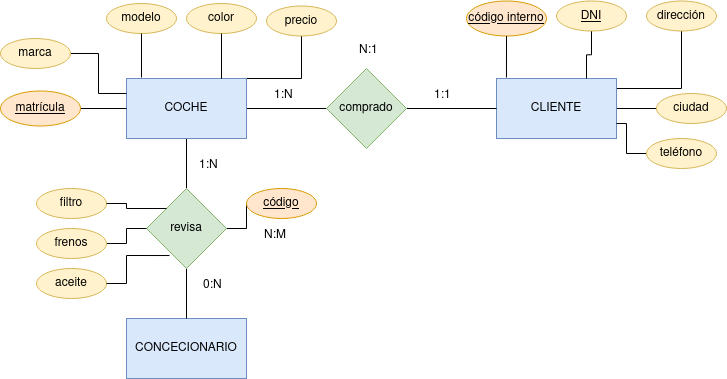

The diagram above was exported from draw.io. Its source (the exported page's mxGraphModel, read from the mxfile embedded in the PNG):
<mxGraphModel dx="1434" dy="795" grid="1" gridSize="10" guides="1" tooltips="1" connect="1" arrows="1" fold="1" page="1" pageScale="1" pageWidth="827" pageHeight="1169" math="0" shadow="0">
  <root>
    <mxCell id="0" />
    <mxCell id="1" parent="0" />
    <mxCell id="hUxK0uGI8L-s-4JFjYqa-7" style="edgeStyle=orthogonalEdgeStyle;rounded=0;orthogonalLoop=1;jettySize=auto;html=1;endArrow=none;endFill=0;" parent="1" source="hUxK0uGI8L-s-4JFjYqa-1" target="hUxK0uGI8L-s-4JFjYqa-6" edge="1">
      <mxGeometry relative="1" as="geometry" />
    </mxCell>
    <mxCell id="0zD3RNYTjfae9tTwfm3c-5" style="edgeStyle=orthogonalEdgeStyle;rounded=0;orthogonalLoop=1;jettySize=auto;html=1;entryX=0.5;entryY=1;entryDx=0;entryDy=0;endArrow=none;endFill=0;" edge="1" parent="1" source="hUxK0uGI8L-s-4JFjYqa-1" target="hUxK0uGI8L-s-4JFjYqa-15">
      <mxGeometry relative="1" as="geometry">
        <Array as="points">
          <mxPoint x="325" y="300" />
        </Array>
      </mxGeometry>
    </mxCell>
    <mxCell id="0zD3RNYTjfae9tTwfm3c-6" style="edgeStyle=orthogonalEdgeStyle;rounded=0;orthogonalLoop=1;jettySize=auto;html=1;entryX=0;entryY=0.5;entryDx=0;entryDy=0;endArrow=none;endFill=0;" edge="1" parent="1" source="hUxK0uGI8L-s-4JFjYqa-1" target="hUxK0uGI8L-s-4JFjYqa-5">
      <mxGeometry relative="1" as="geometry" />
    </mxCell>
    <mxCell id="hUxK0uGI8L-s-4JFjYqa-1" value="COCHE" style="rounded=0;whiteSpace=wrap;html=1;fillColor=#dae8fc;strokeColor=#6c8ebf;" parent="1" vertex="1">
      <mxGeometry x="150" y="300" width="120" height="60" as="geometry" />
    </mxCell>
    <mxCell id="hUxK0uGI8L-s-4JFjYqa-3" value="CONCECIONARIO" style="rounded=0;whiteSpace=wrap;html=1;fillColor=#dae8fc;strokeColor=#6c8ebf;" parent="1" vertex="1">
      <mxGeometry x="150" y="540" width="120" height="60" as="geometry" />
    </mxCell>
    <mxCell id="0zD3RNYTjfae9tTwfm3c-9" value="" style="edgeStyle=orthogonalEdgeStyle;rounded=0;orthogonalLoop=1;jettySize=auto;html=1;endArrow=none;endFill=0;" edge="1" parent="1" source="hUxK0uGI8L-s-4JFjYqa-4" target="hUxK0uGI8L-s-4JFjYqa-24">
      <mxGeometry relative="1" as="geometry" />
    </mxCell>
    <mxCell id="0zD3RNYTjfae9tTwfm3c-15" style="edgeStyle=orthogonalEdgeStyle;rounded=0;orthogonalLoop=1;jettySize=auto;html=1;endArrow=none;endFill=0;" edge="1" parent="1" source="hUxK0uGI8L-s-4JFjYqa-4" target="hUxK0uGI8L-s-4JFjYqa-25">
      <mxGeometry relative="1" as="geometry">
        <Array as="points">
          <mxPoint x="705" y="310" />
        </Array>
      </mxGeometry>
    </mxCell>
    <mxCell id="hUxK0uGI8L-s-4JFjYqa-4" value="CLIENTE" style="rounded=0;whiteSpace=wrap;html=1;fillColor=#dae8fc;strokeColor=#6c8ebf;" parent="1" vertex="1">
      <mxGeometry x="520" y="300" width="120" height="60" as="geometry" />
    </mxCell>
    <mxCell id="hUxK0uGI8L-s-4JFjYqa-10" style="edgeStyle=orthogonalEdgeStyle;rounded=0;orthogonalLoop=1;jettySize=auto;html=1;fillColor=#d5e8d4;strokeColor=#000000;endArrow=none;endFill=0;" parent="1" source="hUxK0uGI8L-s-4JFjYqa-5" target="hUxK0uGI8L-s-4JFjYqa-4" edge="1">
      <mxGeometry relative="1" as="geometry" />
    </mxCell>
    <mxCell id="hUxK0uGI8L-s-4JFjYqa-5" value="comprado" style="rhombus;whiteSpace=wrap;html=1;fillColor=#d5e8d4;strokeColor=#82b366;" parent="1" vertex="1">
      <mxGeometry x="350" y="290" width="80" height="80" as="geometry" />
    </mxCell>
    <mxCell id="hUxK0uGI8L-s-4JFjYqa-8" style="edgeStyle=orthogonalEdgeStyle;rounded=0;orthogonalLoop=1;jettySize=auto;html=1;endArrow=none;endFill=0;entryX=0.5;entryY=0;entryDx=0;entryDy=0;" parent="1" source="hUxK0uGI8L-s-4JFjYqa-6" target="hUxK0uGI8L-s-4JFjYqa-3" edge="1">
      <mxGeometry relative="1" as="geometry">
        <mxPoint x="210" y="530" as="targetPoint" />
      </mxGeometry>
    </mxCell>
    <mxCell id="hUxK0uGI8L-s-4JFjYqa-73" style="edgeStyle=orthogonalEdgeStyle;rounded=0;orthogonalLoop=1;jettySize=auto;html=1;entryX=0;entryY=0.5;entryDx=0;entryDy=0;endArrow=none;endFill=0;" parent="1" source="hUxK0uGI8L-s-4JFjYqa-6" target="hUxK0uGI8L-s-4JFjYqa-21" edge="1">
      <mxGeometry relative="1" as="geometry" />
    </mxCell>
    <mxCell id="hUxK0uGI8L-s-4JFjYqa-6" value="revisa" style="rhombus;whiteSpace=wrap;html=1;fillColor=#d5e8d4;strokeColor=#82b366;" parent="1" vertex="1">
      <mxGeometry x="170" y="410" width="80" height="80" as="geometry" />
    </mxCell>
    <mxCell id="hUxK0uGI8L-s-4JFjYqa-41" style="edgeStyle=orthogonalEdgeStyle;rounded=0;orthogonalLoop=1;jettySize=auto;html=1;entryX=0;entryY=0.25;entryDx=0;entryDy=0;endArrow=none;endFill=0;" parent="1" source="hUxK0uGI8L-s-4JFjYqa-14" target="hUxK0uGI8L-s-4JFjYqa-1" edge="1">
      <mxGeometry relative="1" as="geometry" />
    </mxCell>
    <mxCell id="hUxK0uGI8L-s-4JFjYqa-14" value="marca" style="ellipse;whiteSpace=wrap;html=1;align=center;fillColor=#fff2cc;strokeColor=#d6b656;" parent="1" vertex="1">
      <mxGeometry x="24" y="260" width="70" height="30" as="geometry" />
    </mxCell>
    <mxCell id="hUxK0uGI8L-s-4JFjYqa-15" value="precio" style="ellipse;whiteSpace=wrap;html=1;align=center;fillColor=#fff2cc;strokeColor=#d6b656;" parent="1" vertex="1">
      <mxGeometry x="290" y="227.5" width="70" height="30" as="geometry" />
    </mxCell>
    <mxCell id="hUxK0uGI8L-s-4JFjYqa-16" value="color" style="ellipse;whiteSpace=wrap;html=1;align=center;fillColor=#fff2cc;strokeColor=#d6b656;" parent="1" vertex="1">
      <mxGeometry x="210" y="225" width="70" height="30" as="geometry" />
    </mxCell>
    <mxCell id="hUxK0uGI8L-s-4JFjYqa-17" value="modelo" style="ellipse;whiteSpace=wrap;html=1;align=center;fillColor=#fff2cc;strokeColor=#d6b656;" parent="1" vertex="1">
      <mxGeometry x="130" y="225" width="70" height="30" as="geometry" />
    </mxCell>
    <mxCell id="hUxK0uGI8L-s-4JFjYqa-40" style="edgeStyle=orthogonalEdgeStyle;rounded=0;orthogonalLoop=1;jettySize=auto;html=1;endArrow=none;endFill=0;" parent="1" source="hUxK0uGI8L-s-4JFjYqa-19" target="hUxK0uGI8L-s-4JFjYqa-1" edge="1">
      <mxGeometry relative="1" as="geometry" />
    </mxCell>
    <mxCell id="hUxK0uGI8L-s-4JFjYqa-19" value="matrícula" style="ellipse;whiteSpace=wrap;html=1;align=center;fontStyle=4;fillColor=#ffe6cc;strokeColor=#d79b00;" parent="1" vertex="1">
      <mxGeometry x="24" y="312.5" width="80" height="35" as="geometry" />
    </mxCell>
    <mxCell id="hUxK0uGI8L-s-4JFjYqa-21" value="&lt;u&gt;código&lt;/u&gt;" style="ellipse;whiteSpace=wrap;html=1;align=center;fillColor=#ffe6cc;strokeColor=#d79b00;" parent="1" vertex="1">
      <mxGeometry x="270" y="410" width="70" height="30" as="geometry" />
    </mxCell>
    <mxCell id="0zD3RNYTjfae9tTwfm3c-13" style="edgeStyle=orthogonalEdgeStyle;rounded=0;orthogonalLoop=1;jettySize=auto;html=1;entryX=1;entryY=0.75;entryDx=0;entryDy=0;endArrow=none;endFill=0;" edge="1" parent="1" source="hUxK0uGI8L-s-4JFjYqa-23" target="hUxK0uGI8L-s-4JFjYqa-4">
      <mxGeometry relative="1" as="geometry" />
    </mxCell>
    <mxCell id="hUxK0uGI8L-s-4JFjYqa-23" value="teléfono" style="ellipse;whiteSpace=wrap;html=1;align=center;fillColor=#fff2cc;strokeColor=#d6b656;" parent="1" vertex="1">
      <mxGeometry x="670" y="360" width="70" height="30" as="geometry" />
    </mxCell>
    <mxCell id="hUxK0uGI8L-s-4JFjYqa-24" value="ciudad" style="ellipse;whiteSpace=wrap;html=1;align=center;fillColor=#fff2cc;strokeColor=#d6b656;" parent="1" vertex="1">
      <mxGeometry x="680" y="315" width="70" height="30" as="geometry" />
    </mxCell>
    <mxCell id="hUxK0uGI8L-s-4JFjYqa-25" value="dirección" style="ellipse;whiteSpace=wrap;html=1;align=center;fillColor=#fff2cc;strokeColor=#d6b656;" parent="1" vertex="1">
      <mxGeometry x="670" y="222.5" width="70" height="30" as="geometry" />
    </mxCell>
    <mxCell id="0zD3RNYTjfae9tTwfm3c-12" style="edgeStyle=orthogonalEdgeStyle;rounded=0;orthogonalLoop=1;jettySize=auto;html=1;entryX=0.75;entryY=0;entryDx=0;entryDy=0;endArrow=none;endFill=0;" edge="1" parent="1" source="hUxK0uGI8L-s-4JFjYqa-26" target="hUxK0uGI8L-s-4JFjYqa-4">
      <mxGeometry relative="1" as="geometry" />
    </mxCell>
    <mxCell id="hUxK0uGI8L-s-4JFjYqa-26" value="&lt;u&gt;DNI&lt;/u&gt;" style="ellipse;whiteSpace=wrap;html=1;align=center;fillColor=#fff2cc;strokeColor=#d6b656;" parent="1" vertex="1">
      <mxGeometry x="580" y="222.5" width="70" height="30" as="geometry" />
    </mxCell>
    <mxCell id="hUxK0uGI8L-s-4JFjYqa-29" value="código interno" style="ellipse;whiteSpace=wrap;html=1;align=center;fontStyle=4;fillColor=#ffe6cc;strokeColor=#d79b00;" parent="1" vertex="1">
      <mxGeometry x="490" y="222.5" width="80" height="35" as="geometry" />
    </mxCell>
    <mxCell id="hUxK0uGI8L-s-4JFjYqa-30" value="aceite" style="ellipse;whiteSpace=wrap;html=1;align=center;fillColor=#fff2cc;strokeColor=#d6b656;" parent="1" vertex="1">
      <mxGeometry x="60" y="490" width="70" height="30" as="geometry" />
    </mxCell>
    <mxCell id="0zD3RNYTjfae9tTwfm3c-21" style="edgeStyle=orthogonalEdgeStyle;rounded=0;orthogonalLoop=1;jettySize=auto;html=1;endArrow=none;endFill=0;" edge="1" parent="1" source="hUxK0uGI8L-s-4JFjYqa-31" target="hUxK0uGI8L-s-4JFjYqa-6">
      <mxGeometry relative="1" as="geometry" />
    </mxCell>
    <mxCell id="hUxK0uGI8L-s-4JFjYqa-31" value="frenos" style="ellipse;whiteSpace=wrap;html=1;align=center;fillColor=#fff2cc;strokeColor=#d6b656;" parent="1" vertex="1">
      <mxGeometry x="60" y="450" width="70" height="30" as="geometry" />
    </mxCell>
    <mxCell id="hUxK0uGI8L-s-4JFjYqa-32" value="filtro" style="ellipse;whiteSpace=wrap;html=1;align=center;fillColor=#fff2cc;strokeColor=#d6b656;" parent="1" vertex="1">
      <mxGeometry x="60" y="410" width="70" height="30" as="geometry" />
    </mxCell>
    <mxCell id="hUxK0uGI8L-s-4JFjYqa-42" style="edgeStyle=orthogonalEdgeStyle;rounded=0;orthogonalLoop=1;jettySize=auto;html=1;entryX=0.125;entryY=-0.017;entryDx=0;entryDy=0;entryPerimeter=0;endArrow=none;endFill=0;" parent="1" source="hUxK0uGI8L-s-4JFjYqa-17" target="hUxK0uGI8L-s-4JFjYqa-1" edge="1">
      <mxGeometry relative="1" as="geometry" />
    </mxCell>
    <mxCell id="hUxK0uGI8L-s-4JFjYqa-43" style="edgeStyle=orthogonalEdgeStyle;rounded=0;orthogonalLoop=1;jettySize=auto;html=1;entryX=0.792;entryY=-0.1;entryDx=0;entryDy=0;entryPerimeter=0;endArrow=none;endFill=0;" parent="1" source="hUxK0uGI8L-s-4JFjYqa-16" target="hUxK0uGI8L-s-4JFjYqa-1" edge="1">
      <mxGeometry relative="1" as="geometry">
        <Array as="points">
          <mxPoint x="245" y="300" />
          <mxPoint x="245" y="300" />
        </Array>
      </mxGeometry>
    </mxCell>
    <mxCell id="hUxK0uGI8L-s-4JFjYqa-45" value="" style="shape=table;startSize=0;container=1;collapsible=1;childLayout=tableLayout;fixedRows=1;rowLines=0;fontStyle=0;align=center;resizeLast=1;strokeColor=none;fillColor=none;collapsible=0;whiteSpace=wrap;html=1;" parent="1" vertex="1">
      <mxGeometry x="420" y="300" width="180" height="30" as="geometry" />
    </mxCell>
    <mxCell id="hUxK0uGI8L-s-4JFjYqa-46" value="" style="shape=tableRow;horizontal=0;startSize=0;swimlaneHead=0;swimlaneBody=0;fillColor=none;collapsible=0;dropTarget=0;points=[[0,0.5],[1,0.5]];portConstraint=eastwest;top=0;left=0;right=0;bottom=0;" parent="hUxK0uGI8L-s-4JFjYqa-45" vertex="1">
      <mxGeometry width="180" height="30" as="geometry" />
    </mxCell>
    <mxCell id="hUxK0uGI8L-s-4JFjYqa-47" value="" style="shape=partialRectangle;connectable=0;fillColor=none;top=0;left=0;bottom=0;right=0;editable=1;overflow=hidden;" parent="hUxK0uGI8L-s-4JFjYqa-46" vertex="1">
      <mxGeometry width="30" height="30" as="geometry">
        <mxRectangle width="30" height="30" as="alternateBounds" />
      </mxGeometry>
    </mxCell>
    <mxCell id="hUxK0uGI8L-s-4JFjYqa-48" value="1:1" style="shape=partialRectangle;connectable=0;fillColor=none;top=0;left=0;bottom=0;right=0;align=left;spacingLeft=6;overflow=hidden;" parent="hUxK0uGI8L-s-4JFjYqa-46" vertex="1">
      <mxGeometry x="30" width="150" height="30" as="geometry">
        <mxRectangle width="150" height="30" as="alternateBounds" />
      </mxGeometry>
    </mxCell>
    <mxCell id="hUxK0uGI8L-s-4JFjYqa-53" value="" style="shape=table;startSize=0;container=1;collapsible=1;childLayout=tableLayout;fixedRows=1;rowLines=0;fontStyle=0;align=center;resizeLast=1;strokeColor=none;fillColor=none;collapsible=0;whiteSpace=wrap;html=1;" parent="1" vertex="1">
      <mxGeometry x="260" y="300" width="180" height="30" as="geometry" />
    </mxCell>
    <mxCell id="hUxK0uGI8L-s-4JFjYqa-54" value="" style="shape=tableRow;horizontal=0;startSize=0;swimlaneHead=0;swimlaneBody=0;fillColor=none;collapsible=0;dropTarget=0;points=[[0,0.5],[1,0.5]];portConstraint=eastwest;top=0;left=0;right=0;bottom=0;" parent="hUxK0uGI8L-s-4JFjYqa-53" vertex="1">
      <mxGeometry width="180" height="30" as="geometry" />
    </mxCell>
    <mxCell id="hUxK0uGI8L-s-4JFjYqa-55" value="" style="shape=partialRectangle;connectable=0;fillColor=none;top=0;left=0;bottom=0;right=0;editable=1;overflow=hidden;" parent="hUxK0uGI8L-s-4JFjYqa-54" vertex="1">
      <mxGeometry width="30" height="30" as="geometry">
        <mxRectangle width="30" height="30" as="alternateBounds" />
      </mxGeometry>
    </mxCell>
    <mxCell id="hUxK0uGI8L-s-4JFjYqa-56" value="1:N" style="shape=partialRectangle;connectable=0;fillColor=none;top=0;left=0;bottom=0;right=0;align=left;spacingLeft=6;overflow=hidden;" parent="hUxK0uGI8L-s-4JFjYqa-54" vertex="1">
      <mxGeometry x="30" width="150" height="30" as="geometry">
        <mxRectangle width="150" height="30" as="alternateBounds" />
      </mxGeometry>
    </mxCell>
    <mxCell id="hUxK0uGI8L-s-4JFjYqa-69" value="" style="shape=table;startSize=0;container=1;collapsible=1;childLayout=tableLayout;fixedRows=1;rowLines=0;fontStyle=0;align=center;resizeLast=1;strokeColor=none;fillColor=none;collapsible=0;whiteSpace=wrap;html=1;" parent="1" vertex="1">
      <mxGeometry x="189" y="490" width="180" height="30" as="geometry" />
    </mxCell>
    <mxCell id="hUxK0uGI8L-s-4JFjYqa-70" value="" style="shape=tableRow;horizontal=0;startSize=0;swimlaneHead=0;swimlaneBody=0;fillColor=none;collapsible=0;dropTarget=0;points=[[0,0.5],[1,0.5]];portConstraint=eastwest;top=0;left=0;right=0;bottom=0;" parent="hUxK0uGI8L-s-4JFjYqa-69" vertex="1">
      <mxGeometry width="180" height="30" as="geometry" />
    </mxCell>
    <mxCell id="hUxK0uGI8L-s-4JFjYqa-71" value="" style="shape=partialRectangle;connectable=0;fillColor=none;top=0;left=0;bottom=0;right=0;editable=1;overflow=hidden;" parent="hUxK0uGI8L-s-4JFjYqa-70" vertex="1">
      <mxGeometry width="30" height="30" as="geometry">
        <mxRectangle width="30" height="30" as="alternateBounds" />
      </mxGeometry>
    </mxCell>
    <mxCell id="hUxK0uGI8L-s-4JFjYqa-72" value="0:N" style="shape=partialRectangle;connectable=0;fillColor=none;top=0;left=0;bottom=0;right=0;align=left;spacingLeft=6;overflow=hidden;" parent="hUxK0uGI8L-s-4JFjYqa-70" vertex="1">
      <mxGeometry x="30" width="150" height="30" as="geometry">
        <mxRectangle width="150" height="30" as="alternateBounds" />
      </mxGeometry>
    </mxCell>
    <mxCell id="0zD3RNYTjfae9tTwfm3c-10" style="edgeStyle=orthogonalEdgeStyle;rounded=0;orthogonalLoop=1;jettySize=auto;html=1;entryX=0.611;entryY=-0.033;entryDx=0;entryDy=0;entryPerimeter=0;endArrow=none;endFill=0;" edge="1" parent="1" source="hUxK0uGI8L-s-4JFjYqa-29" target="hUxK0uGI8L-s-4JFjYqa-46">
      <mxGeometry relative="1" as="geometry" />
    </mxCell>
    <mxCell id="0zD3RNYTjfae9tTwfm3c-16" value="" style="shape=table;startSize=0;container=1;collapsible=1;childLayout=tableLayout;fixedRows=1;rowLines=0;fontStyle=0;align=center;resizeLast=1;strokeColor=none;fillColor=none;collapsible=0;whiteSpace=wrap;html=1;" vertex="1" parent="1">
      <mxGeometry x="185" y="370" width="180" height="30" as="geometry" />
    </mxCell>
    <mxCell id="0zD3RNYTjfae9tTwfm3c-17" value="" style="shape=tableRow;horizontal=0;startSize=0;swimlaneHead=0;swimlaneBody=0;fillColor=none;collapsible=0;dropTarget=0;points=[[0,0.5],[1,0.5]];portConstraint=eastwest;top=0;left=0;right=0;bottom=0;" vertex="1" parent="0zD3RNYTjfae9tTwfm3c-16">
      <mxGeometry width="180" height="30" as="geometry" />
    </mxCell>
    <mxCell id="0zD3RNYTjfae9tTwfm3c-18" value="" style="shape=partialRectangle;connectable=0;fillColor=none;top=0;left=0;bottom=0;right=0;editable=1;overflow=hidden;" vertex="1" parent="0zD3RNYTjfae9tTwfm3c-17">
      <mxGeometry width="30" height="30" as="geometry">
        <mxRectangle width="30" height="30" as="alternateBounds" />
      </mxGeometry>
    </mxCell>
    <mxCell id="0zD3RNYTjfae9tTwfm3c-19" value="1:N" style="shape=partialRectangle;connectable=0;fillColor=none;top=0;left=0;bottom=0;right=0;align=left;spacingLeft=6;overflow=hidden;" vertex="1" parent="0zD3RNYTjfae9tTwfm3c-17">
      <mxGeometry x="30" width="150" height="30" as="geometry">
        <mxRectangle width="150" height="30" as="alternateBounds" />
      </mxGeometry>
    </mxCell>
    <mxCell id="0zD3RNYTjfae9tTwfm3c-22" style="edgeStyle=orthogonalEdgeStyle;rounded=0;orthogonalLoop=1;jettySize=auto;html=1;entryX=0.288;entryY=0.838;entryDx=0;entryDy=0;entryPerimeter=0;endArrow=none;endFill=0;" edge="1" parent="1" source="hUxK0uGI8L-s-4JFjYqa-30" target="hUxK0uGI8L-s-4JFjYqa-6">
      <mxGeometry relative="1" as="geometry" />
    </mxCell>
    <mxCell id="0zD3RNYTjfae9tTwfm3c-23" style="edgeStyle=orthogonalEdgeStyle;rounded=0;orthogonalLoop=1;jettySize=auto;html=1;entryX=0;entryY=0;entryDx=0;entryDy=0;endArrow=none;endFill=0;" edge="1" parent="1" source="hUxK0uGI8L-s-4JFjYqa-32" target="hUxK0uGI8L-s-4JFjYqa-6">
      <mxGeometry relative="1" as="geometry" />
    </mxCell>
    <mxCell id="0zD3RNYTjfae9tTwfm3c-24" value="" style="shape=table;startSize=0;container=1;collapsible=1;childLayout=tableLayout;fixedRows=1;rowLines=0;fontStyle=0;align=center;resizeLast=1;strokeColor=none;fillColor=none;collapsible=0;whiteSpace=wrap;html=1;" vertex="1" parent="1">
      <mxGeometry x="250" y="440" width="180" height="30" as="geometry" />
    </mxCell>
    <mxCell id="0zD3RNYTjfae9tTwfm3c-25" value="" style="shape=tableRow;horizontal=0;startSize=0;swimlaneHead=0;swimlaneBody=0;fillColor=none;collapsible=0;dropTarget=0;points=[[0,0.5],[1,0.5]];portConstraint=eastwest;top=0;left=0;right=0;bottom=0;" vertex="1" parent="0zD3RNYTjfae9tTwfm3c-24">
      <mxGeometry width="180" height="30" as="geometry" />
    </mxCell>
    <mxCell id="0zD3RNYTjfae9tTwfm3c-26" value="" style="shape=partialRectangle;connectable=0;fillColor=none;top=0;left=0;bottom=0;right=0;editable=1;overflow=hidden;" vertex="1" parent="0zD3RNYTjfae9tTwfm3c-25">
      <mxGeometry width="30" height="30" as="geometry">
        <mxRectangle width="30" height="30" as="alternateBounds" />
      </mxGeometry>
    </mxCell>
    <mxCell id="0zD3RNYTjfae9tTwfm3c-27" value="N:M" style="shape=partialRectangle;connectable=0;fillColor=none;top=0;left=0;bottom=0;right=0;align=left;spacingLeft=6;overflow=hidden;" vertex="1" parent="0zD3RNYTjfae9tTwfm3c-25">
      <mxGeometry x="30" width="150" height="30" as="geometry">
        <mxRectangle width="150" height="30" as="alternateBounds" />
      </mxGeometry>
    </mxCell>
    <mxCell id="0zD3RNYTjfae9tTwfm3c-28" value="" style="shape=table;startSize=0;container=1;collapsible=1;childLayout=tableLayout;fixedRows=1;rowLines=0;fontStyle=0;align=center;resizeLast=1;strokeColor=none;fillColor=none;collapsible=0;whiteSpace=wrap;html=1;" vertex="1" parent="1">
      <mxGeometry x="345" y="255" width="180" height="30" as="geometry" />
    </mxCell>
    <mxCell id="0zD3RNYTjfae9tTwfm3c-29" value="" style="shape=tableRow;horizontal=0;startSize=0;swimlaneHead=0;swimlaneBody=0;fillColor=none;collapsible=0;dropTarget=0;points=[[0,0.5],[1,0.5]];portConstraint=eastwest;top=0;left=0;right=0;bottom=0;" vertex="1" parent="0zD3RNYTjfae9tTwfm3c-28">
      <mxGeometry width="180" height="30" as="geometry" />
    </mxCell>
    <mxCell id="0zD3RNYTjfae9tTwfm3c-30" value="" style="shape=partialRectangle;connectable=0;fillColor=none;top=0;left=0;bottom=0;right=0;editable=1;overflow=hidden;" vertex="1" parent="0zD3RNYTjfae9tTwfm3c-29">
      <mxGeometry width="30" height="30" as="geometry">
        <mxRectangle width="30" height="30" as="alternateBounds" />
      </mxGeometry>
    </mxCell>
    <mxCell id="0zD3RNYTjfae9tTwfm3c-31" value="N:1" style="shape=partialRectangle;connectable=0;fillColor=none;top=0;left=0;bottom=0;right=0;align=left;spacingLeft=6;overflow=hidden;" vertex="1" parent="0zD3RNYTjfae9tTwfm3c-29">
      <mxGeometry x="30" width="150" height="30" as="geometry">
        <mxRectangle width="150" height="30" as="alternateBounds" />
      </mxGeometry>
    </mxCell>
  </root>
</mxGraphModel>